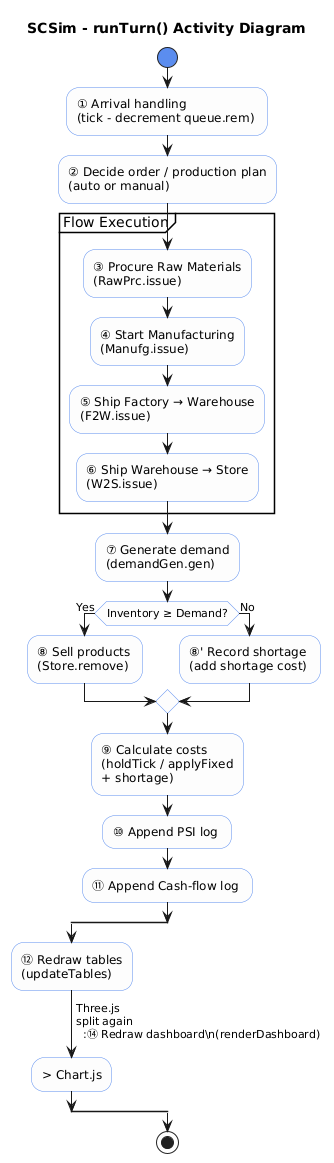

The diagram above was rendered by PlantUML. Its source (embedded in the PNG):
@startuml
title SCSim - runTurn() Activity Diagram
skinparam {
  BackgroundColor #ffffff
  Shadowing false
  Activity {
    BackgroundColor #fdfdfd
    BorderColor #5b8def
    StartColor   #5b8def
    EndColor     #5b8def
  }
}

start

:① Arrival handling\n(tick - decrement queue.rem) ;

:② Decide order / production plan\n(auto or manual) ;

partition "Flow Execution" {
  :③ Procure Raw Materials\n(RawPrc.issue) ;
  :④ Start Manufacturing\n(Manufg.issue) ;
  :⑤ Ship Factory → Warehouse\n(F2W.issue) ;
  :⑥ Ship Warehouse → Store\n(W2S.issue) ;
}

:⑦ Generate demand\n(demandGen.gen) ;

if (Inventory ≥ Demand?) then (Yes)
  :⑧ Sell products\n(Store.remove) ;
else (No)
  :⑧' Record shortage\n(add shortage cost) ;
endif

:⑨ Calculate costs\n(holdTick / applyFixed\n+ shortage) ;

:⑩ Append PSI log ;

:⑪ Append Cash-flow log ;

split
  :⑫ Redraw tables\n(updateTables) ;
  -> DOM
split again
  :⑬ Redraw PSI animation\n(renderPSIAnimation) ;
  -> Three.js
split again
  :⑭ Redraw dashboard\n(renderDashboard) ;
  -> Chart.js
endsplit

stop
@enduml